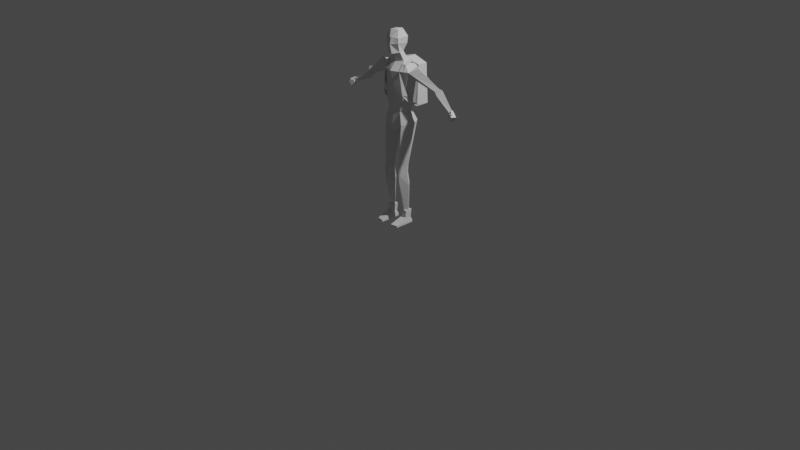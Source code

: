 # Source: blend.blend  (saved by Blender 2.91.10; exported with 4.5.12 LTS)
import bpy
from mathutils import Matrix  # noqa: F401  (used for matrix-valued properties, if any)

bpy.ops.wm.read_factory_settings(use_empty=True)
scene = bpy.context.scene
scene.name = 'Scene'

# ---- collections
col_collection = bpy.data.collections.new('Collection'); scene.collection.children.link(col_collection)

# ---- materials (node trees are filled in below, after node groups)
mat_x = bpy.data.materials.new('общий_материал')

# ---- material node trees

# ---- world
world_world = bpy.data.worlds.new('World'); scene.world = world_world
world_world.use_nodes = True; world_world.node_tree.nodes.clear()
_N = world_world.node_tree.nodes; _L = world_world.node_tree.links
n0 = _N.new('ShaderNodeOutputWorld'); n0.name = 'World Output'; n0.location = (300, 300)
n1 = _N.new('ShaderNodeBackground'); n1.name = 'Background'; n1.location = (10, 300)
n1.inputs[0].default_value = (0.05088, 0.05088, 0.05088, 1.0)
_L.new(n1.outputs[0], n0.inputs[0])
n0.is_active_output = True
world_world.color = (0.05088, 0.05088, 0.05088)
world_world.use_sun_shadow = False
world_world.sun_shadow_jitter_overblur = 0.0

# ---- cameras
cam_camera = bpy.data.cameras.new('Camera')
cam_camera.clip_end = 100.0
cam_camera.ortho_scale = 7.314

# ---- lights
light_light = bpy.data.lights.new('Light', 'POINT')
light_light.transmission_factor = 0.0
light_light.energy = 1000.0
light_light.shadow_soft_size = 0.1
light_light.shadow_maximum_resolution = 0.006
light_light.use_absolute_resolution = True

# ---- meshes
me_cube = bpy.data.meshes.new('Cube')
me_cube.from_pydata([(-0.0002122, 0.1213, 1.663), (-0.0002122, 0.1043, 1.207), (0.06468, -0.05589, 1.771), (0.07835, -0.08778, 1.917), (0.02297, -0.1175, 1.764), (0.01122, -0.1167, 1.922), (-0.06511, -0.05589, 1.771), (-0.07821, -0.08758, 1.917), (-0.0491, 0.009179, 1.776), (-0.08447, 0.0348, 1.919), (-0.0002122, 0.06942, 1.82), (-0.0002122, 0.08588, 1.918), (0.04867, 0.009179, 1.776), (0.08405, 0.0348, 1.919), (0.1505, 0.01466, 1.185), (0.2554, 0.01466, 1.641), (-0.1509, 0.01466, 1.185), (-0.07838, 0.03025, 1.851), (-0.0002122, -0.08314, 1.185), (-0.0002122, -0.1155, 1.594), (-0.0002122, 0.1115, 1.036), (0.1085, 0.1406, 1.069), (-0.0002122, -0.09049, 0.988), (0.1772, -0.04703, 1.598), (0.05097, -0.0566, 1.978), (-0.0514, -0.0566, 1.978), (-0.0514, 0.01107, 1.978), (-0.0002122, 0.04491, 1.978), (0.05097, 0.01107, 1.978), (-0.0002085, 0.06804, 1.722), (0.09498, 0.03554, 0.6221), (-0.1628, 0.08329, 1.636), (-0.2547, 0.01466, 1.642), (-0.2146, 0.01466, 1.515), (-0.1776, -0.04703, 1.598), (-0.6581, 0.06108, 1.308), (-0.6693, 0.04116, 1.325), (-0.4764, 0.1226, 1.428), (-0.5092, 0.07702, 1.476), (-0.6468, 0.04116, 1.292), (-0.6581, 0.02123, 1.308), (-0.4436, 0.07702, 1.379), (-0.4764, 0.03145, 1.428), (-0.4362, 0.106, 1.455), (-0.4571, 0.07702, 1.486), (-0.4153, 0.07702, 1.424), (-0.4362, 0.04799, 1.455), (-0.1458, -0.02952, 0.6222), (-0.193, 0.01466, 1.079), (-0.09588, 0.03554, 0.6221), (-0.1095, 0.1406, 1.069), (-0.09588, -0.09458, 0.6221), (-0.1098, -0.07773, 1.055), (-0.04594, -0.02952, 0.6219), (0.1624, 0.0833, 1.636), (-0.1478, -0.02952, 0.5411), (-0.09602, 0.02977, 0.541), (-0.09602, -0.09978, 0.541), (-0.04425, -0.02952, 0.5409), (-0.1549, -0.01684, 0.4306), (-0.09614, 0.05047, 0.4305), (-0.09614, -0.08415, 0.4305), (-0.03736, -0.01684, 0.4303), (-0.1282, 0.0112, 0.09116), (-0.1007, 0.03876, 0.0911), (-0.1007, -0.01636, 0.0911), (-0.07311, 0.0112, 0.09105), (0.194, 0.01466, 1.08), (0.1449, -0.02952, 0.6222), (-0.07557, -0.06112, 1.185), (-0.07557, 0.08634, 1.196), (-0.07838, -0.08619, 1.869), (0.07514, 0.08634, 1.196), (0.07514, -0.06112, 1.185), (0.09498, -0.09458, 0.6221), (0.1089, -0.07764, 1.055), (0.04504, -0.02952, 0.6219), (-0.0004491, 0.01455, 0.9384), (0.1469, -0.02952, 0.5411), (0.09512, 0.02977, 0.541), (0.09512, -0.09978, 0.541), (0.04335, -0.02952, 0.5409), (0.154, -0.01684, 0.4306), (0.09524, 0.05047, 0.4305), (0.09524, -0.08415, 0.4305), (0.03647, -0.01684, 0.4303), (0.1273, 0.0112, 0.09116), (0.09977, 0.03876, 0.0911), (0.09977, -0.01636, 0.0911), (0.07221, 0.0112, 0.09105), (0.2142, 0.01466, 1.515), (0.01377, -0.1327, 1.858), (0.07795, -0.08619, 1.869), (0.6578, 0.06108, 1.308), (0.669, 0.04116, 1.325), (0.474, 0.1226, 1.429), (0.5067, 0.07702, 1.477), (0.6466, 0.04116, 1.292), (0.6578, 0.02123, 1.308), (0.4412, 0.07702, 1.38), (0.474, 0.03145, 1.429), (0.4337, 0.106, 1.456), (0.4545, 0.07702, 1.487), (0.4129, 0.07702, 1.425), (0.4337, 0.04799, 1.456), (-0.0002122, 0.08736, 1.873), (0.07795, 0.03025, 1.851), (-0.0002122, -0.02276, 1.99), (-0.07394, 0.03674, 1.706), (0.08027, -0.01654, 1.689), (-0.0002084, -0.04761, 1.676), (-0.01636, -0.1176, 1.764), (-0.08067, -0.01655, 1.689), (0.07354, 0.03675, 1.706), (-0.0002073, 0.01057, 1.801), (-0.0478, -0.007147, 1.8), (0.05174, -0.04811, 1.786), (-0.0002073, -0.07199, 1.776), (-0.05215, -0.04811, 1.786), (0.0474, -0.007144, 1.8), (0.1306, 0.04572, 0.1424), (0.1306, -0.03031, 0.1425), (0.06889, 0.04572, 0.1424), (0.06889, -0.03031, 0.1425), (0.07078, -0.03413, 0.06915), (0.07078, 0.03671, 0.06047), (0.1288, -0.03413, 0.06915), (0.1288, 0.03671, 0.06047), (0.1367, 0.0523, 0.0189), (0.1367, 0.0523, -0.0001168), (0.1367, -0.1595, 0.0189), (0.1367, -0.1595, -0.0001168), (0.06281, 0.0523, 0.0189), (0.06281, 0.0523, -0.0001168), (0.06281, -0.1735, 0.0189), (0.06281, -0.1735, -0.0001168), (-0.002871, -0.1166, 1.922), (-0.00607, -0.1326, 1.858), (0.0255, -0.1172, 1.896), (0.06227, -0.0961, 1.898), (-0.06062, -0.09592, 1.899), (-0.01717, -0.1181, 1.895), (0.6759, 0.01462, 1.313), (0.6514, 0.02218, 1.273), (0.6709, 0.001304, 1.313), (0.6463, 0.008866, 1.274), (0.7323, 0.0293, 1.29), (0.6997, 0.03968, 1.238), (0.7243, 0.004355, 1.29), (0.6917, 0.01474, 1.238), (0.6632, 0.0544, 1.332), (0.6385, 0.06228, 1.292), (0.6554, 0.02999, 1.332), (0.6307, 0.03787, 1.292), (0.724, 0.005234, 1.292), (0.6916, 0.01521, 1.239), (0.7158, -0.01641, 1.293), (0.6834, -0.006443, 1.24), (-0.6917, 0.01474, 1.238), (-0.7243, 0.004355, 1.29), (-0.6997, 0.03968, 1.238), (-0.7323, 0.0293, 1.29), (-0.6463, 0.008866, 1.274), (-0.6709, 0.001304, 1.313), (-0.6514, 0.02218, 1.273), (-0.6759, 0.01462, 1.313), (0.6711, 0.03914, 1.324), (0.6778, 0.03697, 1.336), (0.6633, 0.03156, 1.328), (0.67, 0.02939, 1.339), (0.6988, 0.002392, 1.294), (0.7103, -0.001355, 1.314), (0.69, -0.006085, 1.298), (0.7015, -0.009832, 1.318), (-0.6632, 0.0544, 1.332), (-0.6385, 0.06228, 1.292), (-0.6554, 0.02999, 1.332), (-0.6307, 0.03787, 1.292), (-0.724, 0.005234, 1.292), (-0.6916, 0.01521, 1.239), (-0.7158, -0.01641, 1.293), (-0.6834, -0.006443, 1.24), (-0.6711, 0.03914, 1.324), (-0.6778, 0.03697, 1.336), (-0.6633, 0.03156, 1.328), (-0.67, 0.02939, 1.339), (-0.6988, 0.002392, 1.294), (-0.7103, -0.001355, 1.314), (-0.69, -0.006085, 1.298), (-0.7015, -0.009832, 1.318), (-0.1306, 0.04572, 0.1424), (-0.1306, -0.03031, 0.1425), (-0.06889, 0.04572, 0.1424), (-0.06889, -0.03031, 0.1425), (-0.07078, -0.03413, 0.06915), (-0.07078, 0.03671, 0.06047), (-0.1288, -0.03413, 0.06915), (-0.1288, 0.03671, 0.06047), (-0.1367, 0.0523, 0.0189), (-0.1367, 0.0523, -0.0001168), (-0.1367, -0.1595, 0.0189), (-0.1367, -0.1595, -0.0001168), (-0.06281, 0.0523, 0.0189), (-0.06281, 0.0523, -0.0001168), (-0.06281, -0.1735, 0.0189), (-0.06281, -0.1735, -0.0001168), (-0.1609, 0.08749, 1.232), (-0.1588, 0.1065, 1.639), (-0.1609, 0.2266, 1.232), (-0.1588, 0.2076, 1.639), (0.1605, 0.08749, 1.232), (0.1584, 0.1065, 1.639), (0.1605, 0.2266, 1.232), (0.1584, 0.2076, 1.639), (-0.0002122, 0.2076, 1.685), (-0.0002122, 0.1065, 1.685), (-0.1362, 0.03814, 1.685), (-0.1351, 0.1082, 1.645), (-0.08841, 0.1082, 1.659), (-0.08954, 0.03814, 1.698), (-0.1362, -0.03834, 1.657), (-0.08954, -0.03834, 1.67), (-0.1364, -0.06877, 1.599), (-0.09081, -0.08588, 1.599), (-0.159, -0.04159, 1.364), (-0.1271, -0.07833, 1.363), (-0.1809, 0.01926, 1.291), (-0.164, -0.02638, 1.29), (-0.16, 0.08475, 1.232), (-0.1599, 0.1334, 1.232), (0.1362, 0.03814, 1.685), (0.1351, 0.1082, 1.645), (0.08841, 0.1082, 1.659), (0.08954, 0.03814, 1.698), (0.1362, -0.03834, 1.657), (0.08954, -0.03834, 1.67), (0.1364, -0.06877, 1.599), (0.09081, -0.08588, 1.599), (0.159, -0.04159, 1.364), (0.1271, -0.07833, 1.363), (0.1809, 0.01926, 1.291), (0.164, -0.02638, 1.29), (0.16, 0.08475, 1.232), (0.1599, 0.1334, 1.232), (-0.04094, -0.1039, 1.909), (-0.04182, -0.1077, 1.887), (0.04505, -0.104, 1.909), (0.0456, -0.1077, 1.887), (0.03685, -0.1103, 1.899), (0.05343, -0.1013, 1.9), (0.03698, -0.1111, 1.896), (0.05339, -0.1011, 1.896), (-0.05131, -0.1007, 1.9), (-0.03045, -0.1109, 1.899), (-0.05133, -0.1006, 1.896), (-0.03062, -0.1117, 1.896), (-0.04115, -0.1048, 1.904), (-0.04161, -0.1067, 1.892), (0.04519, -0.1049, 1.903), (0.04546, -0.1067, 1.893)], [], [(69, 16, 48, 52), (72, 14, 67, 21), (28, 27, 107), (70, 31, 0, 1), (7, 71, 140), (70, 1, 20, 50), (72, 54, 90, 14), (4, 91, 137, 111), (50, 20, 77), (73, 23, 19, 18), (7, 136, 25), (5, 3, 24), (19, 110, 112), (71, 7, 9, 17), (73, 18, 22, 75), (19, 23, 109), (17, 9, 11, 105), (2, 4, 111, 6, 8, 10, 12), (9, 7, 25, 26), (11, 9, 26, 27), (13, 11, 27, 28), (136, 5, 24, 25), (3, 13, 28, 24), (54, 0, 29, 113), (31, 32, 34), (54, 23, 109, 113), (75, 22, 77), (68, 30, 79, 78), (30, 21, 77, 76), (43, 44, 32, 31), (101, 102, 15, 54), (33, 34, 46, 45), (31, 33, 45, 43), (34, 32, 44, 46), (35, 36, 38, 37), (38, 42, 46, 44), (41, 42, 40, 39), (37, 41, 39, 35), (42, 38, 36, 40), (37, 38, 44, 43), (42, 41, 45, 46), (41, 37, 43, 45), (47, 48, 50, 49), (49, 50, 77, 53), (53, 77, 52, 51), (51, 52, 48, 47), (47, 49, 56, 55), (76, 77, 75, 74), (58, 57, 61, 62), (53, 51, 57, 58), (51, 47, 55, 57), (49, 53, 58, 56), (62, 61, 65, 66), (55, 56, 60, 59), (57, 55, 59, 61), (56, 58, 62, 60), (59, 60, 64, 63), (61, 59, 63, 65), (60, 62, 66, 64), (127, 125, 122, 120), (132, 134, 124, 125), (125, 124, 123, 122), (18, 69, 52, 22), (16, 70, 50, 48), (74, 75, 67, 68), (1, 72, 21, 20), (20, 21, 77), (14, 73, 75, 67), (22, 52, 77), (68, 67, 21, 30), (81, 80, 84, 85), (76, 74, 80, 81), (74, 68, 78, 80), (30, 76, 81, 79), (85, 84, 88, 89), (78, 79, 83, 82), (80, 78, 82, 84), (79, 81, 85, 83), (82, 83, 87, 86), (84, 82, 86, 88), (83, 85, 89, 87), (130, 128, 127, 126), (18, 19, 34, 69), (0, 31, 108, 29), (1, 0, 54, 72), (14, 90, 23, 73), (69, 34, 33, 16), (16, 33, 31, 70), (90, 23, 104, 103), (54, 90, 103, 101), (23, 15, 102, 104), (93, 94, 96, 95), (96, 100, 104, 102), (99, 100, 98, 97), (95, 99, 97, 93), (100, 96, 94, 98), (95, 96, 102, 101), (100, 99, 103, 104), (99, 95, 101, 103), (15, 23, 54), (31, 34, 112, 108), (12, 106, 92, 2), (10, 105, 106, 12), (8, 17, 105, 10), (6, 71, 17, 8), (91, 4, 2, 92), (26, 25, 107), (24, 28, 107), (27, 26, 107), (25, 24, 107), (105, 11, 13, 106), (29, 108, 115, 114), (113, 29, 114, 119), (113, 109, 116, 119), (111, 137, 71, 6), (5, 136, 137, 91), (106, 13, 3, 92), (112, 110, 117, 118), (110, 109, 116, 117), (108, 112, 118, 115), (120, 122, 123, 121), (134, 130, 126, 124), (131, 130, 134, 135), (135, 134, 132, 133), (133, 132, 128, 129), (129, 128, 130, 131), (124, 126, 121, 123), (133, 129, 131, 135), (128, 132, 125, 127), (126, 127, 120, 121), (91, 92, 139, 247, 138), (138, 250, 248), (92, 3, 139), (5, 91, 138), (3, 5, 138, 246, 139), (139, 246, 258, 249), (71, 137, 141, 245, 140), (137, 136, 141), (136, 7, 140, 244, 141), (144, 156, 154, 142), (156, 157, 155, 154), (151, 147, 149, 153), (142, 143, 145, 144), (161, 174, 176, 159), (146, 150, 152, 148), (163, 180, 178, 165), (144, 145, 157, 156), (157, 145, 143, 155), (149, 148, 152, 153), (151, 150, 146, 147), (153, 152, 150, 151), (154, 155, 143, 142), (149, 147, 146, 148), (163, 162, 181, 180), (175, 160, 158, 177), (180, 181, 179, 178), (165, 164, 162, 163), (171, 167, 169, 173), (166, 170, 172, 168), (169, 168, 172, 173), (171, 170, 166, 167), (173, 172, 170, 171), (169, 167, 166, 168), (181, 162, 164, 179), (158, 159, 176, 177), (175, 174, 161, 160), (177, 176, 174, 175), (178, 179, 164, 165), (158, 160, 161, 159), (187, 183, 185, 189), (182, 186, 188, 184), (185, 184, 188, 189), (187, 186, 182, 183), (189, 188, 186, 187), (185, 183, 182, 184), (197, 195, 192, 190), (202, 204, 194, 195), (195, 194, 193, 192), (200, 198, 197, 196), (190, 192, 193, 191), (204, 200, 196, 194), (201, 200, 204, 205), (205, 204, 202, 203), (203, 202, 198, 199), (199, 198, 200, 201), (194, 196, 191, 193), (203, 199, 201, 205), (198, 202, 195, 197), (196, 197, 190, 191), (206, 207, 209, 208), (208, 209, 214, 213, 212), (212, 213, 211, 210), (210, 211, 215, 207, 206), (208, 212, 210, 206), (214, 209, 207, 215), (213, 214, 215, 211), (218, 217, 216, 219), (219, 216, 220, 221), (221, 220, 222, 223), (223, 222, 224, 225), (225, 224, 226, 227), (227, 226, 229, 228), (232, 231, 230, 233), (233, 230, 234, 235), (235, 234, 236, 237), (237, 236, 238, 239), (239, 238, 240, 241), (241, 240, 243, 242), (34, 19, 112), (110, 19, 109), (246, 138, 248, 258), (140, 245, 257, 254), (141, 253, 255), (247, 139, 251, 259), (244, 140, 252, 256), (141, 244, 256, 253), (138, 247, 259, 250), (245, 141, 255, 257), (139, 249, 251), (140, 254, 252), (251, 249, 258, 248, 250, 259), (256, 252, 254, 257, 255, 253)])
_uv = me_cube.uv_layers.new(name='UVMap')
_uv.uv.foreach_set('vector', [0.0247, 0.9017, 0.1003, 0.9017, 0.1003, 0.9773, 0.0247, 0.9773, 0.0247, 0.9017, 0.1003, 0.9017, 0.1003, 0.9773, 0.0247, 0.9773, 0.4009, 0.6548, 0.478, 0.6548, 0.478, 0.7319, 0.8977, 0.4036, 0.9733, 0.4036, 0.9733, 0.4792, 0.8977, 0.4792, 0.01426, 0.5182, 0.09903, 0.5182, 0.01426, 0.6029, 0.0247, 0.9017, 0.1003, 0.9017, 0.1003, 0.9773, 0.0247, 0.9773, 0.8977, 0.4036, 0.9733, 0.4036, 0.9733, 0.4792, 0.8977, 0.4792, 0.3988, 0.6449, 0.484, 0.6449, 0.484, 0.6875, 0.3988, 0.6875, 0.009931, 0.8966, 0.1034, 0.8966, 0.1034, 0.9901, 0.8977, 0.4036, 0.9733, 0.4036, 0.9733, 0.4792, 0.8977, 0.4792, 0.4009, 0.6548, 0.478, 0.6548, 0.478, 0.7319, 0.4009, 0.6548, 0.478, 0.6548, 0.478, 0.7319, 0.9733, 0.4036, 0.9733, 0.4792, 0.8977, 0.4792, 0.3988, 0.6449, 0.484, 0.6449, 0.484, 0.7301, 0.3988, 0.7301, 0.0247, 0.9017, 0.1003, 0.9017, 0.1003, 0.9773, 0.0247, 0.9773, 0.8977, 0.4036, 0.9733, 0.4036, 0.9733, 0.4792, 0.3988, 0.6449, 0.484, 0.6449, 0.484, 0.7301, 0.3988, 0.7301, 0.4414, 0.7301, 0.4783, 0.7088, 0.4783, 0.6875, 0.4783, 0.6662, 0.4414, 0.6449, 0.4045, 0.6662, 0.4045, 0.7088, 0.4009, 0.6548, 0.478, 0.6548, 0.478, 0.7319, 0.4009, 0.7319, 0.4009, 0.6548, 0.478, 0.6548, 0.478, 0.7319, 0.4009, 0.7319, 0.4009, 0.6548, 0.478, 0.6548, 0.478, 0.7319, 0.4009, 0.7319, 0.4009, 0.6548, 0.478, 0.6548, 0.478, 0.7319, 0.4009, 0.7319, 0.4009, 0.6548, 0.478, 0.6548, 0.478, 0.7319, 0.4009, 0.7319, 0.8977, 0.4036, 0.9733, 0.4036, 0.9733, 0.4792, 0.8977, 0.4792, 0.8977, 0.4036, 0.9733, 0.4036, 0.9733, 0.4792, 0.8977, 0.4036, 0.9733, 0.4036, 0.9733, 0.4792, 0.8977, 0.4792, 0.02299, 0.9019, 0.0981, 0.9019, 0.0981, 0.977, 0.01938, 0.8944, 0.1056, 0.8944, 0.1056, 0.9806, 0.01938, 0.9806, 0.01938, 0.8944, 0.1056, 0.8944, 0.1056, 0.9806, 0.01938, 0.9806, 0.8977, 0.4036, 0.9733, 0.4036, 0.9733, 0.4792, 0.8977, 0.4792, 0.8977, 0.4036, 0.9733, 0.4036, 0.9733, 0.4792, 0.8977, 0.4792, 0.8977, 0.4036, 0.9733, 0.4036, 0.9733, 0.4792, 0.8977, 0.4792, 0.8977, 0.4036, 0.9733, 0.4036, 0.9733, 0.4792, 0.8977, 0.4792, 0.8977, 0.4036, 0.9733, 0.4036, 0.9733, 0.4792, 0.8977, 0.4792, 0.8977, 0.4036, 0.9733, 0.4036, 0.9733, 0.4792, 0.8977, 0.4792, 0.8906, 0.3945, 0.9805, 0.3945, 0.9805, 0.4844, 0.8906, 0.4844, 0.8977, 0.4036, 0.9733, 0.4036, 0.9733, 0.4792, 0.8977, 0.4792, 0.8977, 0.4036, 0.9733, 0.4036, 0.9733, 0.4792, 0.8977, 0.4792, 0.8977, 0.4036, 0.9733, 0.4036, 0.9733, 0.4792, 0.8977, 0.4792, 0.8977, 0.4036, 0.9733, 0.4036, 0.9733, 0.4792, 0.8977, 0.4792, 0.8977, 0.4036, 0.9733, 0.4036, 0.9733, 0.4792, 0.8977, 0.4792, 0.8977, 0.4036, 0.9733, 0.4036, 0.9733, 0.4792, 0.8977, 0.4792, 0.01938, 0.8944, 0.1056, 0.8944, 0.1056, 0.9806, 0.01938, 0.9806, 0.01938, 0.8944, 0.1056, 0.8944, 0.1056, 0.9806, 0.01938, 0.9806, 0.01938, 0.8944, 0.1056, 0.8944, 0.1056, 0.9806, 0.01938, 0.9806, 0.01938, 0.8944, 0.1056, 0.8944, 0.1056, 0.9806, 0.01938, 0.9806, 0.01938, 0.8944, 0.1056, 0.8944, 0.1056, 0.9806, 0.01938, 0.9806, 0.01938, 0.8944, 0.1056, 0.8944, 0.1056, 0.9806, 0.01938, 0.9806, 0.01938, 0.8944, 0.1056, 0.8944, 0.1056, 0.9806, 0.01938, 0.9806, 0.01938, 0.8944, 0.1056, 0.8944, 0.1056, 0.9806, 0.01938, 0.9806, 0.01938, 0.8944, 0.1056, 0.8944, 0.1056, 0.9806, 0.01938, 0.9806, 0.01938, 0.8944, 0.1056, 0.8944, 0.1056, 0.9806, 0.01938, 0.9806, 0.01938, 0.8944, 0.1056, 0.8944, 0.1056, 0.9806, 0.01938, 0.9806, 0.01938, 0.8944, 0.1056, 0.8944, 0.1056, 0.9806, 0.01938, 0.9806, 0.01938, 0.8944, 0.1056, 0.8944, 0.1056, 0.9806, 0.01938, 0.9806, 0.01938, 0.8944, 0.1056, 0.8944, 0.1056, 0.9806, 0.01938, 0.9806, 0.01938, 0.8944, 0.1056, 0.8944, 0.1056, 0.9806, 0.01938, 0.9806, 0.01938, 0.8944, 0.1056, 0.8944, 0.1056, 0.9806, 0.01938, 0.9806, 0.01938, 0.8944, 0.1056, 0.8944, 0.1056, 0.9806, 0.01938, 0.9806, 0.3945, 0.6416, 0.4844, 0.6416, 0.4844, 0.7314, 0.3945, 0.7314, 0.3945, 0.6416, 0.4844, 0.6416, 0.4844, 0.7314, 0.3945, 0.7314, 0.3945, 0.6416, 0.4844, 0.6416, 0.4844, 0.7314, 0.3945, 0.7314, 0.0247, 0.9017, 0.1003, 0.9017, 0.1003, 0.9773, 0.0247, 0.9773, 0.0247, 0.9017, 0.1003, 0.9017, 0.1003, 0.9773, 0.0247, 0.9773, 0.01938, 0.8944, 0.1056, 0.8944, 0.1056, 0.9806, 0.01938, 0.9806, 0.0247, 0.9017, 0.1003, 0.9017, 0.1003, 0.9773, 0.0247, 0.9773, 0.009931, 0.8966, 0.1034, 0.8966, 0.1034, 0.9901, 0.0247, 0.9017, 0.1003, 0.9017, 0.1003, 0.9773, 0.0247, 0.9773, 0.02299, 0.9019, 0.0981, 0.9019, 0.0981, 0.977, 0.01938, 0.8944, 0.1056, 0.8944, 0.1056, 0.9806, 0.01938, 0.9806, 0.01938, 0.8944, 0.1056, 0.8944, 0.1056, 0.9806, 0.01938, 0.9806, 0.01938, 0.8944, 0.1056, 0.8944, 0.1056, 0.9806, 0.01938, 0.9806, 0.01938, 0.8944, 0.1056, 0.8944, 0.1056, 0.9806, 0.01938, 0.9806, 0.01938, 0.8944, 0.1056, 0.8944, 0.1056, 0.9806, 0.01938, 0.9806, 0.01938, 0.8944, 0.1056, 0.8944, 0.1056, 0.9806, 0.01938, 0.9806, 0.01938, 0.8944, 0.1056, 0.8944, 0.1056, 0.9806, 0.01938, 0.9806, 0.01938, 0.8944, 0.1056, 0.8944, 0.1056, 0.9806, 0.01938, 0.9806, 0.01938, 0.8944, 0.1056, 0.8944, 0.1056, 0.9806, 0.01938, 0.9806, 0.01938, 0.8944, 0.1056, 0.8944, 0.1056, 0.9806, 0.01938, 0.9806, 0.01938, 0.8944, 0.1056, 0.8944, 0.1056, 0.9806, 0.01938, 0.9806, 0.01938, 0.8944, 0.1056, 0.8944, 0.1056, 0.9806, 0.01938, 0.9806, 0.3945, 0.6416, 0.4844, 0.6416, 0.4844, 0.7314, 0.3945, 0.7314, 0.8977, 0.4036, 0.9733, 0.4036, 0.9733, 0.4792, 0.8977, 0.4792, 0.8977, 0.4036, 0.9733, 0.4036, 0.9733, 0.4792, 0.8977, 0.4792, 0.8977, 0.4036, 0.9733, 0.4036, 0.9733, 0.4792, 0.8977, 0.4792, 0.8977, 0.4036, 0.9733, 0.4036, 0.9733, 0.4792, 0.8977, 0.4792, 0.8977, 0.4036, 0.9733, 0.4036, 0.9733, 0.4792, 0.8977, 0.4792, 0.8977, 0.4036, 0.9733, 0.4036, 0.9733, 0.4792, 0.8977, 0.4792, 0.8977, 0.4036, 0.9733, 0.4036, 0.9733, 0.4792, 0.8977, 0.4792, 0.8977, 0.4036, 0.9733, 0.4036, 0.9733, 0.4792, 0.8977, 0.4792, 0.8977, 0.4036, 0.9733, 0.4036, 0.9733, 0.4792, 0.8977, 0.4792, 0.8977, 0.4036, 0.9733, 0.4036, 0.9733, 0.4792, 0.8977, 0.4792, 0.8977, 0.4036, 0.9733, 0.4036, 0.9733, 0.4792, 0.8977, 0.4792, 0.8977, 0.4036, 0.9733, 0.4036, 0.9733, 0.4792, 0.8977, 0.4792, 0.8977, 0.4036, 0.9733, 0.4036, 0.9733, 0.4792, 0.8977, 0.4792, 0.8977, 0.4036, 0.9733, 0.4036, 0.9733, 0.4792, 0.8977, 0.4792, 0.8977, 0.4036, 0.9733, 0.4036, 0.9733, 0.4792, 0.8977, 0.4792, 0.8977, 0.4036, 0.9733, 0.4036, 0.9733, 0.4792, 0.8977, 0.4792, 0.8977, 0.4036, 0.9733, 0.4036, 0.9733, 0.4792, 0.8977, 0.4792, 0.8977, 0.4036, 0.9733, 0.4036, 0.9733, 0.4792, 0.8977, 0.4036, 0.9733, 0.4036, 0.9733, 0.4792, 0.8977, 0.4792, 0.3988, 0.6449, 0.484, 0.6449, 0.484, 0.7301, 0.3988, 0.7301, 0.3988, 0.6449, 0.484, 0.6449, 0.484, 0.7301, 0.3988, 0.7301, 0.3988, 0.6449, 0.484, 0.6449, 0.484, 0.7301, 0.3988, 0.7301, 0.3988, 0.6449, 0.484, 0.6449, 0.484, 0.7301, 0.3988, 0.7301, 0.3988, 0.6449, 0.484, 0.6449, 0.484, 0.7301, 0.3988, 0.7301, 0.4009, 0.6548, 0.478, 0.6548, 0.478, 0.7319, 0.4009, 0.6548, 0.478, 0.6548, 0.478, 0.7319, 0.4009, 0.6548, 0.478, 0.6548, 0.478, 0.7319, 0.4009, 0.6548, 0.478, 0.6548, 0.478, 0.7319, 0.3988, 0.6449, 0.484, 0.6449, 0.484, 0.7301, 0.3988, 0.7301, 0.01761, 0.5196, 0.1074, 0.5196, 0.1074, 0.6093, 0.01761, 0.6093, 0.01761, 0.5196, 0.1074, 0.5196, 0.1074, 0.6093, 0.01761, 0.6093, 0.01761, 0.5196, 0.1074, 0.5196, 0.1074, 0.6093, 0.01761, 0.6093, 0.3988, 0.6875, 0.484, 0.6875, 0.484, 0.7301, 0.3988, 0.7301, 0.1032, 0.5218, 0.1032, 0.5645, 0.06055, 0.5645, 0.1032, 0.5218, 0.3988, 0.6449, 0.484, 0.6449, 0.484, 0.7301, 0.3988, 0.7301, 0.01761, 0.5196, 0.1074, 0.5196, 0.1074, 0.6093, 0.01761, 0.6093, 0.01761, 0.5196, 0.1074, 0.5196, 0.1074, 0.6093, 0.01761, 0.6093, 0.01761, 0.5196, 0.1074, 0.5196, 0.1074, 0.6093, 0.01761, 0.6093, 0.3945, 0.6416, 0.4844, 0.6416, 0.4844, 0.7314, 0.3945, 0.7314, 0.3945, 0.6416, 0.4844, 0.6416, 0.4844, 0.7314, 0.3945, 0.7314, 0.3945, 0.6416, 0.4844, 0.6416, 0.4844, 0.7314, 0.3945, 0.7314, 0.3945, 0.6416, 0.4844, 0.6416, 0.4844, 0.7314, 0.3945, 0.7314, 0.3945, 0.6416, 0.4844, 0.6416, 0.4844, 0.7314, 0.3945, 0.7314, 0.3945, 0.6416, 0.4844, 0.6416, 0.4844, 0.7314, 0.3945, 0.7314, 0.3945, 0.6416, 0.4844, 0.6416, 0.4844, 0.7314, 0.3945, 0.7314, 0.3945, 0.6416, 0.4844, 0.6416, 0.4844, 0.7314, 0.3945, 0.7314, 0.3945, 0.6416, 0.4844, 0.6416, 0.4844, 0.7314, 0.3945, 0.7314, 0.3945, 0.6416, 0.4844, 0.6416, 0.4844, 0.7314, 0.3945, 0.7314, 0.01426, 0.5182, 0.09903, 0.5182, 0.09903, 0.6029, 0.05664, 0.6029, 0.01426, 0.5875, 0.5977, 0.7812, 0.5977, 0.8539, 0.5156, 0.8539, 0.01426, 0.5182, 0.09903, 0.5182, 0.01426, 0.6029, 0.1032, 0.5218, 0.1032, 0.5218, 0.1032, 0.5218, 0.01426, 0.5182, 0.09903, 0.5182, 0.09903, 0.5875, 0.05664, 0.6029, 0.01426, 0.6029, 0.5242, 0.782, 0.6047, 0.782, 0.6047, 0.8533, 0.5242, 0.8533, 0.01426, 0.5182, 0.09903, 0.5182, 0.09903, 0.5791, 0.05664, 0.6029, 0.01426, 0.6029, 0.01426, 0.5182, 0.09903, 0.5182, 0.01426, 0.5791, 0.01426, 0.5182, 0.09903, 0.5182, 0.09903, 0.6029, 0.05664, 0.6029, 0.01426, 0.5791, 0.7623, 0.7642, 0.8627, 0.7642, 0.8627, 0.8647, 0.7623, 0.8647, 0.7623, 0.7642, 0.8627, 0.7642, 0.8627, 0.8647, 0.7623, 0.8647, 0.7623, 0.7642, 0.8627, 0.7642, 0.8627, 0.8647, 0.7623, 0.8647, 0.7623, 0.7642, 0.8627, 0.7642, 0.8627, 0.8647, 0.7623, 0.8647, 0.7623, 0.7642, 0.8627, 0.7642, 0.8627, 0.8647, 0.7623, 0.8647, 0.7623, 0.7642, 0.8627, 0.7642, 0.8627, 0.8647, 0.7623, 0.8647, 0.7623, 0.7642, 0.8627, 0.7642, 0.8627, 0.8647, 0.7623, 0.8647, 0.7623, 0.7642, 0.8627, 0.7642, 0.8627, 0.8647, 0.7623, 0.8647, 0.7623, 0.7642, 0.8627, 0.7642, 0.8627, 0.8647, 0.7623, 0.8647, 0.7623, 0.7642, 0.8627, 0.7642, 0.8627, 0.8647, 0.7623, 0.8647, 0.7623, 0.7642, 0.8627, 0.7642, 0.8627, 0.8647, 0.7623, 0.8647, 0.7623, 0.7642, 0.8627, 0.7642, 0.8627, 0.8647, 0.7623, 0.8647, 0.7623, 0.7642, 0.8627, 0.7642, 0.8627, 0.8647, 0.7623, 0.8647, 0.7623, 0.7642, 0.8627, 0.7642, 0.8627, 0.8647, 0.7623, 0.8647, 0.7623, 0.7642, 0.8627, 0.7642, 0.8627, 0.8647, 0.7623, 0.8647, 0.7623, 0.7642, 0.8627, 0.7642, 0.8627, 0.8647, 0.7623, 0.8647, 0.7623, 0.7642, 0.8627, 0.7642, 0.8627, 0.8647, 0.7623, 0.8647, 0.7623, 0.7642, 0.8627, 0.7642, 0.8627, 0.8647, 0.7623, 0.8647, 0.7623, 0.7642, 0.8627, 0.7642, 0.8627, 0.8647, 0.7623, 0.8647, 0.7623, 0.7642, 0.8627, 0.7642, 0.8627, 0.8647, 0.7623, 0.8647, 0.7623, 0.7642, 0.8627, 0.7642, 0.8627, 0.8647, 0.7623, 0.8647, 0.7623, 0.7642, 0.8627, 0.7642, 0.8627, 0.8647, 0.7623, 0.8647, 0.7623, 0.7642, 0.8627, 0.7642, 0.8627, 0.8647, 0.7623, 0.8647, 0.7623, 0.7642, 0.8627, 0.7642, 0.8627, 0.8647, 0.7623, 0.8647, 0.7623, 0.7642, 0.8627, 0.7642, 0.8627, 0.8647, 0.7623, 0.8647, 0.7623, 0.7642, 0.8627, 0.7642, 0.8627, 0.8647, 0.7623, 0.8647, 0.7623, 0.7642, 0.8627, 0.7642, 0.8627, 0.8647, 0.7623, 0.8647, 0.7623, 0.7642, 0.8627, 0.7642, 0.8627, 0.8647, 0.7623, 0.8647, 0.7623, 0.7642, 0.8627, 0.7642, 0.8627, 0.8647, 0.7623, 0.8647, 0.7623, 0.7642, 0.8627, 0.7642, 0.8627, 0.8647, 0.7623, 0.8647, 0.7623, 0.7642, 0.8627, 0.7642, 0.8627, 0.8647, 0.7623, 0.8647, 0.7623, 0.7642, 0.8627, 0.7642, 0.8627, 0.8647, 0.7623, 0.8647, 0.7623, 0.7642, 0.8627, 0.7642, 0.8627, 0.8647, 0.7623, 0.8647, 0.7623, 0.7642, 0.8627, 0.7642, 0.8627, 0.8647, 0.7623, 0.8647, 0.7623, 0.7642, 0.8627, 0.7642, 0.8627, 0.8647, 0.7623, 0.8647, 0.7623, 0.7642, 0.8627, 0.7642, 0.8627, 0.8647, 0.7623, 0.8647, 0.3945, 0.6416, 0.4844, 0.6416, 0.4844, 0.7314, 0.3945, 0.7314, 0.3945, 0.6416, 0.4844, 0.6416, 0.4844, 0.7314, 0.3945, 0.7314, 0.3945, 0.6416, 0.4844, 0.6416, 0.4844, 0.7314, 0.3945, 0.7314, 0.3945, 0.6416, 0.4844, 0.6416, 0.4844, 0.7314, 0.3945, 0.7314, 0.3945, 0.6416, 0.4844, 0.6416, 0.4844, 0.7314, 0.3945, 0.7314, 0.3945, 0.6416, 0.4844, 0.6416, 0.4844, 0.7314, 0.3945, 0.7314, 0.3945, 0.6416, 0.4844, 0.6416, 0.4844, 0.7314, 0.3945, 0.7314, 0.3945, 0.6416, 0.4844, 0.6416, 0.4844, 0.7314, 0.3945, 0.7314, 0.3945, 0.6416, 0.4844, 0.6416, 0.4844, 0.7314, 0.3945, 0.7314, 0.3945, 0.6416, 0.4844, 0.6416, 0.4844, 0.7314, 0.3945, 0.7314, 0.3945, 0.6416, 0.4844, 0.6416, 0.4844, 0.7314, 0.3945, 0.7314, 0.3945, 0.6416, 0.4844, 0.6416, 0.4844, 0.7314, 0.3945, 0.7314, 0.3945, 0.6416, 0.4844, 0.6416, 0.4844, 0.7314, 0.3945, 0.7314, 0.3945, 0.6416, 0.4844, 0.6416, 0.4844, 0.7314, 0.3945, 0.7314, 0.7777, 0.7798, 0.8513, 0.7798, 0.8513, 0.8534, 0.7777, 0.8534, 0.8145, 0.8534, 0.8495, 0.828, 0.8361, 0.7868, 0.7928, 0.7868, 0.7795, 0.828, 0.7777, 0.7798, 0.8513, 0.7798, 0.8513, 0.8534, 0.7777, 0.8534, 0.8145, 0.8534, 0.8495, 0.828, 0.8361, 0.7868, 0.7928, 0.7868, 0.7795, 0.828, 0.7777, 0.7798, 0.8513, 0.7798, 0.8513, 0.8534, 0.7777, 0.8534, 0.7777, 0.7798, 0.8513, 0.7798, 0.8513, 0.8534, 0.7777, 0.8534, 0.7777, 0.7798, 0.8513, 0.7798, 0.8513, 0.8534, 0.7777, 0.8534, 0.7777, 0.7798, 0.8513, 0.7798, 0.8513, 0.8534, 0.7777, 0.8534, 0.7777, 0.7798, 0.8513, 0.7798, 0.8513, 0.8534, 0.7777, 0.8534, 0.7777, 0.7798, 0.8513, 0.7798, 0.8513, 0.8534, 0.7777, 0.8534, 0.7777, 0.7798, 0.8513, 0.7798, 0.8513, 0.8534, 0.7777, 0.8534, 0.7777, 0.7798, 0.8513, 0.7798, 0.8513, 0.8534, 0.7777, 0.8534, 0.7777, 0.7798, 0.8513, 0.7798, 0.8513, 0.8534, 0.7777, 0.8534, 0.7777, 0.7798, 0.8513, 0.7798, 0.8513, 0.8534, 0.7777, 0.8534, 0.7777, 0.7798, 0.8513, 0.7798, 0.8513, 0.8534, 0.7777, 0.8534, 0.7777, 0.7798, 0.8513, 0.7798, 0.8513, 0.8534, 0.7777, 0.8534, 0.7777, 0.7798, 0.8513, 0.7798, 0.8513, 0.8534, 0.7777, 0.8534, 0.7777, 0.7798, 0.8513, 0.7798, 0.8513, 0.8534, 0.7777, 0.8534, 0.7777, 0.7798, 0.8513, 0.7798, 0.8513, 0.8534, 0.7777, 0.8534, 0.8977, 0.4036, 0.9733, 0.4036, 0.8977, 0.4792, 0.8977, 0.4792, 0.8977, 0.4036, 0.9733, 0.4792, 0.5156, 0.7812, 0.5977, 0.7812, 0.5977, 0.8539, 0.5156, 0.8539, 0.5242, 0.782, 0.6047, 0.782, 0.6047, 0.8479, 0.5242, 0.8479, 0.5977, 0.7812, 0.5977, 0.8484, 0.5156, 0.8484, 0.5242, 0.782, 0.6047, 0.782, 0.6047, 0.8533, 0.5242, 0.8533, 0.5242, 0.782, 0.6047, 0.782, 0.6047, 0.8479, 0.5242, 0.8479, 0.5156, 0.7812, 0.5977, 0.7812, 0.5977, 0.8484, 0.5156, 0.8484, 0.5156, 0.7812, 0.5977, 0.7812, 0.5977, 0.8539, 0.5156, 0.8539, 0.5156, 0.7812, 0.5977, 0.7812, 0.5977, 0.8484, 0.5156, 0.8484, 0.6047, 0.782, 0.6047, 0.8533, 0.5242, 0.8533, 0.6047, 0.782, 0.6047, 0.8479, 0.5242, 0.8479, 0.5642, 0.867, 0.6037, 0.8438, 0.6064, 0.793, 0.5562, 0.7707, 0.5205, 0.7911, 0.5185, 0.8437, 0.5625, 0.8739, 0.6087, 0.8424, 0.6091, 0.7944, 0.5625, 0.7627, 0.5119, 0.7926, 0.5121, 0.8343])
me_cube.materials.append(mat_x)
me_cube.use_remesh_preserve_volume = False
me_cube.use_remesh_preserve_attributes = False
me_cube.use_mirror_vertex_groups = False
me_cube.update()
arm_metarig = bpy.data.armatures.new('metarig')  # bones are not reproduced

# ---- objects
ob_human = bpy.data.objects.new('human', me_cube)
ob_light = bpy.data.objects.new('Light', light_light)
ob_camera = bpy.data.objects.new('Camera', cam_camera)
ob_metarig = bpy.data.objects.new('metarig', arm_metarig)

# ---- transforms, parenting, visibility, modifiers, constraints
ob_human.parent = ob_metarig
ob_human.location = (0.0, 0.0, 0.0)
ob_human.lock_rotations_4d = False
ob_human.empty_display_type = 'ARROWS'
ob_human.lineart.crease_threshold = 0.0
_vg = ob_human.vertex_groups.new(name='spine')
for _i, _w in zip([20, 21, 50, 77], [1.0, 0.1029, 0.09411, 0.02049]): _vg.add([_i], _w, 'REPLACE')
_vg = ob_human.vertex_groups.new(name='spine.001')
for _i, _w in zip([1, 14, 16, 18, 20, 21, 22, 50, 52, 67, 69, 70, 72, 73, 75, 90, 101, 102, 103, 104, 224, 225, 226, 227, 238, 239, 240, 241], [0.9876, 1.0, 1.0, 0.9998, 0.02368, 0.07748, 0.02205, 0.06044, 0.0223, 0.06872, 0.9991, 0.9894, 0.9956, 0.9998, 0.07228, 0.05773, 0.004647, 0.004132, 0.01, 0.00944, 1.0, 0.9996, 0.9981, 0.9927, 1.0, 0.9955, 0.9385, 0.9991]): _vg.add([_i], _w, 'REPLACE')
_vg = ob_human.vertex_groups.new(name='spine.002')
_vg = ob_human.vertex_groups.new(name='spine.003')
for _i, _w in zip([0, 29, 54, 72, 108, 109, 110, 112, 113, 118, 206, 207, 208, 209, 210, 211, 212, 213, 214, 215, 217, 218, 228, 229, 231, 232, 242, 243], [0.9996, 0.8926, 0.0004323, 0.002629, 2.429e-17, 0.0, 9.643e-06, 0.0, 4.793e-07, 0.03373, 1.0, 1.0, 0.9842, 0.9976, 1.0, 1.0, 1.0, 0.9872, 0.9937, 1.0, 0.9992, 0.997, 0.9991, 1.0, 0.9919, 0.9989, 1.0, 0.9941]): _vg.add([_i], _w, 'REPLACE')
_vg = ob_human.vertex_groups.new(name='spine.004')
for _i, _w in zip([0, 29, 31, 54, 108, 109, 110, 112, 113, 114, 115, 116, 117, 118, 119], [0.4591, 0.7733, 0.01735, 0.01685, 0.7733, 0.7701, 0.8164, 0.7734, 0.7734, 0.08018, 0.07431, 0.09572, 0.03749, 0.0489, 0.09866]): _vg.add([_i], _w, 'REPLACE')
_vg = ob_human.vertex_groups.new(name='spine.005')
for _i, _w in zip([2, 6, 8, 12, 29, 108, 109, 111, 112, 113, 114, 115, 116, 117, 118, 119], [0.005484, 5.119e-05, 0.0009536, 0.0001311, 0.01253, 0.05198, 0.0449, 2.56e-05, 0.05691, 0.04046, 0.6789, 0.6639, 0.8648, 0.9651, 0.8484, 0.3504]): _vg.add([_i], _w, 'REPLACE')
_vg = ob_human.vertex_groups.new(name='spine.006')
for _i, _w in zip([2, 3, 4, 5, 6, 7, 8, 9, 10, 11, 12, 13, 17, 24, 25, 26, 27, 28, 29, 71, 91, 92, 105, 106, 107, 109, 111, 113, 114, 115, 116, 117, 118, 119, 136, 137, 138, 139, 140, 141, 244, 245, 246, 247, 248, 249, 250, 251, 252, 253, 254, 255, 256, 257, 258, 259], [1.0, 1.0, 1.0, 1.0, 1.0, 1.0, 1.0, 1.0, 1.0, 1.0, 1.0, 1.0, 1.0, 1.0, 1.0, 1.0, 1.0, 1.0, 0.0716, 1.0, 1.0, 1.0, 1.0, 1.0, 1.0, 0.07612, 1.0, 0.07699, 0.6849, 0.2171, 0.4941, 0.448, 0.1682, 0.4786, 1.0, 1.0, 1.0, 1.0, 1.0, 1.0, 1.0, 1.0, 1.0, 1.0, 1.0, 1.0, 1.0, 1.0, 1.0, 1.0, 1.0, 1.0, 1.0, 1.0, 1.0, 1.0]): _vg.add([_i], _w, 'REPLACE')
_vg = ob_human.vertex_groups.new(name='shoulder.L')
for _i, _w in zip([0, 14, 15, 19, 23, 29, 54, 90, 93, 94, 95, 96, 97, 98, 99, 100, 101, 102, 103, 104, 109, 110, 113, 116, 119, 230, 233, 234, 235, 236, 237], [0.05892, 0.01446, 0.9996, 0.996, 0.9994, 0.06719, 1.0, 1.0, 2.145e-05, 0.005398, 0.0, 5.132e-10, 1.706e-07, 3.859e-06, 6.1e-11, 9.563e-12, 0.0002948, 9.592e-18, 8.651e-26, 4.062e-17, 0.9998, 0.0, 0.9999, 0.06583, 0.07837, 0.9999, 1.0, 1.0, 0.9888, 0.9662, 1.0]): _vg.add([_i], _w, 'REPLACE')
_vg = ob_human.vertex_groups.new(name='upper_arm.L')
for _i, _w in zip([0, 1, 14, 15, 19, 23, 29, 54, 72, 73, 90, 93, 94, 95, 96, 97, 98, 99, 100, 101, 102, 103, 104, 109, 113, 116], [0.0, 0.0, 0.0, 1.0, 0.0, 1.0, 0.0, 1.0, 0.0, 0.0, 0.9998, 0.01173, 3.486e-06, 5.946e-05, 0.01929, 0.004979, 0.001339, 4.309e-05, 9.658e-05, 0.9865, 1.0, 0.9999, 0.996, 0.0, 0.0005966, 0.002863]): _vg.add([_i], _w, 'REPLACE')
_vg = ob_human.vertex_groups.new(name='forearm.L')
for _i, _w in zip([15, 93, 94, 95, 96, 97, 98, 99, 100, 101, 102, 103, 104], [0.005824, 0.9977, 0.9992, 1.0, 1.0, 1.0, 0.9988, 0.9984, 1.0, 0.01482, 0.0006073, 0.001896, 0.002196]): _vg.add([_i], _w, 'REPLACE')
_vg = ob_human.vertex_groups.new(name='hand.L')
for _i, _w in zip([14, 15, 23, 54, 93, 94, 95, 96, 97, 98, 99, 100, 101, 102, 103, 104, 142, 143, 144, 145, 146, 147, 148, 149, 150, 151, 152, 153, 154, 155, 156, 157, 166, 167, 168, 169, 170, 171, 172, 173], [0.0, 0.0, 0.0, 0.0, 0.01637, 6.748e-08, 0.0003234, 1.226e-10, 0.004145, 0.0003107, 0.0002842, 6.127e-08, 9.59e-05, 1.522e-08, 1.442e-05, 0.0002304, 0.9981, 1.0, 0.9959, 0.9998, 0.9984, 0.9989, 0.9995, 1.0, 0.9924, 1.0, 1.0, 1.0, 0.9996, 1.0, 1.0, 1.0, 0.9972, 0.9978, 0.9983, 0.997, 0.9994, 1.0, 0.9999, 1.0]): _vg.add([_i], _w, 'REPLACE')
_vg = ob_human.vertex_groups.new(name='shoulder.R')
for _i, _w in zip([0, 15, 19, 23, 31, 32, 33, 34, 96, 102, 104, 108, 109, 110, 112, 113, 216, 219, 220, 221, 222, 223], [0.04549, 6.874e-07, 1.0, 0.02876, 1.0, 1.0, 1.0, 1.0, 0.0, 0.0, 0.0, 0.9409, 0.05484, 0.0, 1.0, 0.0003433, 0.9973, 1.0, 0.9761, 0.9953, 0.9998, 0.995]): _vg.add([_i], _w, 'REPLACE')
_vg = ob_human.vertex_groups.new(name='upper_arm.R')
for _i, _w in zip([0, 16, 18, 19, 31, 32, 33, 34, 35, 36, 37, 38, 40, 41, 42, 43, 44, 45, 46, 69, 70, 108, 110, 112], [0.0, 2.624e-14, 0.0, 0.0, 0.997, 0.9997, 1.0, 0.9973, 0.0, 0.0, 0.01432, 3.203e-07, 0.0, 0.003399, 1.739e-05, 0.9993, 0.9654, 0.9999, 1.0, 1.026e-12, 0.0, 0.0, 0.0, 0.0]): _vg.add([_i], _w, 'REPLACE')
_vg = ob_human.vertex_groups.new(name='forearm.R')
for _i, _w in zip([35, 36, 37, 38, 39, 40, 41, 42, 44, 45, 46, 68, 74, 80, 81, 94, 95, 96, 99, 102], [0.9999, 1.0, 0.9999, 1.0, 1.0, 0.9917, 0.9998, 1.0, 0.03084, 0.01267, 0.01395, 0.0, 0.0, 0.0, 0.0, 0.0, 0.0, 0.0, 0.0, 0.0]): _vg.add([_i], _w, 'REPLACE')
_vg = ob_human.vertex_groups.new(name='hand.R')
for _i, _w in zip([35, 36, 37, 38, 39, 40, 43, 44, 45, 95, 96, 101, 102, 104, 158, 159, 160, 161, 162, 163, 164, 165, 174, 175, 176, 177, 178, 179, 180, 181, 182, 183, 184, 185, 186, 187, 188, 189], [2.501e-09, 0.0003988, 0.0, 0.0, 0.04137, 0.0, 0.0, 0.0, 0.0, 0.0, 0.0, 0.0, 0.0, 0.0, 0.9998, 0.9964, 0.9995, 0.9827, 0.9969, 1.0, 0.9993, 0.9999, 1.0, 0.9978, 0.9989, 1.0, 1.0, 0.9999, 0.9993, 0.9998, 0.9938, 1.0, 0.9985, 0.985, 0.9853, 1.0, 0.9913, 1.0]): _vg.add([_i], _w, 'REPLACE')
_vg = ob_human.vertex_groups.new(name='pelvis.L')
for _i, _w in zip([14, 15, 21, 22, 23, 30, 54, 67, 68, 72, 73, 74, 75, 77, 78, 79, 80, 81, 82, 83, 85, 90, 93, 94, 95, 96, 97, 98, 99, 100, 101, 102, 103, 104], [0.5721, 7e-07, 2.639e-06, 1.049e-08, 0.0, 8.102e-08, 0.0, 1.945e-11, 1.461e-05, 0.0926, 0.05796, 0.006686, 0.0002506, 0.01492, 0.007166, 1.571e-06, 0.0002059, 2.624e-05, 0.0, 0.0, 0.0, 0.0, 0.0, 3.94e-06, 3.032e-06, 3.287e-07, 3.543e-08, 8.174e-06, 0.0002931, 4.314e-08, 0.0009243, 5.906e-23, 2.585e-07, 2.676e-08]): _vg.add([_i], _w, 'REPLACE')
_vg = ob_human.vertex_groups.new(name='pelvis.R')
for _i, _w in zip([16, 18, 22, 48, 52, 69, 70, 75], [0.6673, 0.0002569, 2.341e-11, 0.04362, 0.009642, 0.1059, 0.1105, 0.02863]): _vg.add([_i], _w, 'REPLACE')
_vg = ob_human.vertex_groups.new(name='thigh.L')
for _i, _w in zip([14, 20, 21, 22, 30, 67, 68, 72, 74, 75, 76, 77, 78, 79, 80, 81, 82, 83, 84, 85, 86, 87, 88, 89], [0.06293, 0.06022, 1.0, 0.1752, 0.9581, 0.9568, 0.9991, 0.03876, 0.9928, 1.0, 0.9986, 0.9992, 0.03955, 0.0002509, 0.03896, 0.04041, 0.00014, 3.754e-05, 0.02533, 0.03852, 0.02375, 0.02516, 0.01325, 0.02205]): _vg.add([_i], _w, 'REPLACE')
_vg = ob_human.vertex_groups.new(name='shin.L')
for _i, _w in zip([15, 23, 30, 68, 74, 76, 78, 79, 80, 81, 82, 83, 84, 85, 86, 87, 88, 89, 93, 94, 95, 96, 97, 98, 99, 100, 101, 102, 103, 104, 120, 121, 122, 123], [0.0, 0.0, 0.5865, 0.6023, 0.6042, 0.6171, 0.9999, 0.9991, 0.9998, 1.0, 0.9959, 0.9742, 1.0, 0.9996, 1.0, 1.0, 0.9932, 1.0, 0.0, 0.0, 0.0, 0.0, 0.0, 0.0, 0.0, 0.0, 0.0, 0.0, 0.0, 0.0, 0.9998, 0.9999, 1.0, 1.0]): _vg.add([_i], _w, 'REPLACE')
_vg = ob_human.vertex_groups.new(name='foot.L')
for _i, _w in zip([2, 3, 4, 5, 6, 7, 9, 14, 15, 16, 18, 19, 22, 24, 25, 30, 32, 33, 34, 36, 38, 40, 42, 44, 46, 47, 48, 51, 52, 53, 55, 56, 57, 58, 59, 60, 61, 62, 63, 65, 68, 69, 71, 73, 74, 75, 76, 77, 78, 79, 80, 81, 82, 83, 84, 85, 86, 87, 88, 89, 91, 92, 93, 95, 96, 97, 101, 102, 107, 108, 109, 110, 111, 112, 116, 117, 118, 120, 121, 122, 123, 124, 125, 126, 127, 128, 129, 130, 131, 132, 133, 134, 135, 136, 137, 138, 139, 140, 141, 144, 145, 148, 149, 152, 153, 156, 157, 160, 161, 162, 164, 165, 168, 169, 170, 172, 173, 174, 175, 178, 179, 182, 183, 184, 186, 187, 190, 192, 195, 197, 198, 199, 202, 203, 248, 249, 250, 251, 252, 253, 254, 255], [0.0, 0.0, 0.0, 0.0, 0.0, 0.0, 0.0, 0.0, 0.0, 0.0, 0.0, 0.0, 0.0, 0.0, 0.0, 0.003915, 0.0, 0.0, 0.0, 0.0, 0.0, 0.0, 0.0, 0.0, 0.0, 0.0, 0.0, 0.0, 0.0, 0.0, 0.0, 0.0, 0.0, 0.0, 0.0, 0.0, 0.0, 0.0, 0.0, 0.0, 6.564e-07, 0.0, 0.0, 0.0, 5.138e-06, 0.0, 4.99e-18, 0.0, 8.532e-10, 0.0001225, 0.0003327, 1.449e-05, 0.0003079, 0.000401, 6.945e-07, 1.461e-07, 0.001826, 3.977e-17, 0.03567, 1.095e-21, 0.0, 0.0, 0.0, 0.0, 0.0, 0.0, 0.0, 0.0, 0.0, 0.0, 0.0, 0.0, 0.0, 0.0, 0.0, 0.0, 0.0, 0.0, 0.0, 0.0, 0.0, 1.0, 1.0, 1.0, 1.0, 0.9955, 1.0, 0.9962, 0.9736, 0.9997, 0.9888, 0.9995, 0.9966, 0.0, 0.0, 0.0, 0.0, 0.0, 0.0, 0.0, 0.0, 0.0, 0.0, 0.0, 0.0, 0.0, 0.0, 0.0, 0.0, 0.0, 0.0, 0.0, 0.0, 0.0, 0.0, 0.0, 0.0, 0.0, 0.0, 0.0, 0.0, 0.0, 0.0, 0.0, 0.0, 0.0, 0.0, 0.0, 0.0, 0.0, 0.0, 0.0, 0.0, 0.0, 0.0, 0.0, 0.0, 0.0, 0.0, 0.0, 0.0, 0.0]): _vg.add([_i], _w, 'REPLACE')
_vg = ob_human.vertex_groups.new(name='toe.L')
for _i, _w in zip([86, 87, 88, 89], [0.00728, 0.00301, 0.01783, 0.005819]): _vg.add([_i], _w, 'REPLACE')
_vg = ob_human.vertex_groups.new(name='heel.02.L')
for _i, _w in zip([30, 68, 74, 76, 78, 79, 80, 81, 82, 83, 84, 85, 86, 87, 88, 89], [0.0512, 0.04567, 0.05067, 0.05292, 0.08267, 0.08609, 0.08163, 0.08553, 0.1267, 0.1347, 0.1218, 0.133, 0.4611, 0.4902, 0.3835, 0.4669]): _vg.add([_i], _w, 'REPLACE')
_vg = ob_human.vertex_groups.new(name='thigh.R')
for _i, _w in zip([16, 20, 21, 22, 30, 47, 48, 49, 50, 51, 52, 53, 55, 56, 57, 58, 59, 60, 61, 62, 67, 68, 69, 70, 74, 75, 76, 77, 78, 79, 80, 81, 82, 83, 84, 85, 86, 87, 88], [0.07643, 0.1406, 0.08899, 0.3149, 3.55e-09, 0.9976, 0.9995, 0.9998, 0.9976, 0.9999, 0.9979, 0.9999, 0.9197, 0.9172, 0.5595, 0.9131, 0.01457, 0.02707, 0.01154, 0.01897, 0.04146, 0.002324, 0.05957, 0.04931, 0.004757, 2.282e-05, 8.838e-30, 0.993, 0.001347, 1.22e-07, 0.02539, 9.59e-05, 0.004858, 0.0004254, 0.002792, 0.002031, 0.0, 0.0, 0.0]): _vg.add([_i], _w, 'REPLACE')
_vg = ob_human.vertex_groups.new(name='shin.R')
for _i, _w in zip([55, 56, 57, 58, 59, 60, 61, 62, 63, 64, 65, 66, 190, 191, 192, 193], [1.0, 1.0, 1.0, 0.9977, 1.0, 1.0, 1.0, 1.0, 0.9991, 1.0, 1.0, 0.9974, 1.0, 1.0, 1.0, 1.0]): _vg.add([_i], _w, 'REPLACE')
_vg = ob_human.vertex_groups.new(name='foot.R')
for _i, _w in zip([63, 64, 65, 66, 190, 191, 192, 193, 194, 195, 196, 197, 198, 199, 200, 201, 202, 203, 204, 205], [3.641e-06, 0.0, 0.008442, 0.0001839, 0.0, 0.0, 0.0, 0.0, 0.9982, 1.0, 1.0, 1.0, 0.9994, 1.0, 0.9992, 1.0, 1.0, 1.0, 0.9989, 0.9767]): _vg.add([_i], _w, 'REPLACE')
_vg = ob_human.vertex_groups.new(name='toe.R')
_vg = ob_human.vertex_groups.new(name='heel.02.R')
for _i, _w in zip([93, 94, 96, 98, 100, 101, 102, 103, 104], [0.0, 0.0, 0.0, 0.0, 0.0, 0.0, 0.0, 0.0, 0.0]): _vg.add([_i], _w, 'REPLACE')
_m = ob_human.modifiers.new('Armature', 'ARMATURE')
_m.object = ob_metarig
ob_light.location = (4.076, 1.005, 5.904)
ob_light.rotation_euler = (0.6503, 0.05522, 1.866)
ob_light.lock_rotations_4d = False
ob_light.empty_display_type = 'ARROWS'
ob_light.color = (0.0, 0.0, 0.0, 0.0)
ob_light.lineart.crease_threshold = 0.0
ob_camera.location = (7.359, -6.926, 4.958)
ob_camera.rotation_euler = (1.109, 0.0, 0.8149)
ob_camera.lock_rotations_4d = False
ob_camera.empty_display_type = 'ARROWS'
ob_camera.color = (0.0, 0.0, 0.0, 0.0)
ob_camera.display_type = 'WIRE'
ob_camera.lineart.crease_threshold = 0.0
ob_metarig.location = (0.0, 0.0, 0.0)
ob_metarig.show_name = True
ob_metarig.lineart.crease_threshold = 0.0

# ---- collection membership
col_collection.objects.link(ob_human)
col_collection.objects.link(ob_light)
col_collection.objects.link(ob_camera)
col_collection.objects.link(ob_metarig)

# ---- scene / render settings (as saved in the file)
scene.camera = ob_camera
scene.frame_start = 1; scene.frame_end = 180; scene.frame_set(165)
scene.render.engine = 'BLENDER_EEVEE_NEXT'
scene.cycles.use_denoising = False
scene.cycles.samples = 128
scene.cycles.sampling_pattern = 'TABULATED_SOBOL'
scene.cycles.use_adaptive_sampling = False
scene.cycles.use_light_tree = False
scene.view_settings.view_transform = 'Filmic'
bpy.context.view_layer.update()

